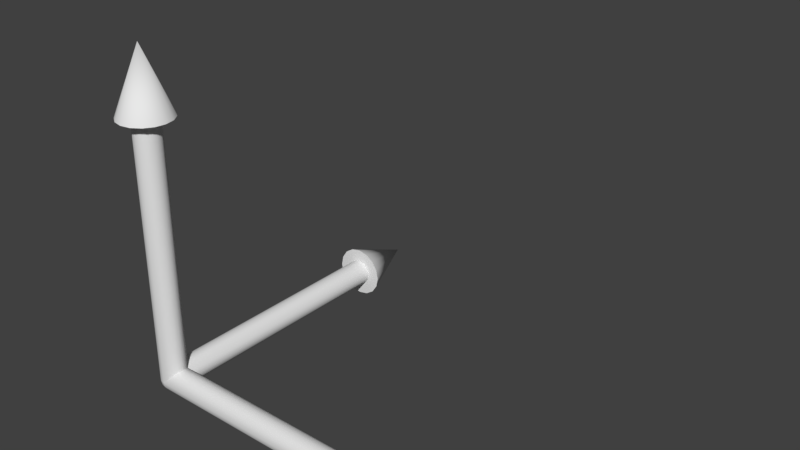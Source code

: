 # Source: axes.blend  (saved by Blender 2.79.0; exported with 4.5.12 LTS)
import bpy
from mathutils import Matrix  # noqa: F401  (used for matrix-valued properties, if any)

bpy.ops.wm.read_factory_settings(use_empty=True)
scene = bpy.context.scene
scene.name = 'Scene'

# ---- collections
col_collection_1 = bpy.data.collections.new('Collection 1'); scene.collection.children.link(col_collection_1)

# ---- world
world_world = bpy.data.worlds.new('World'); scene.world = world_world
world_world.color = (0.05088, 0.05088, 0.05088)
world_world.use_sun_shadow = False
world_world.sun_shadow_jitter_overblur = 0.0
world_world.cycles.sampling_method = 'MANUAL'

# ---- meshes
me_axes_default = bpy.data.meshes.new('axes_default')
me_axes_default.from_pydata([(2.0, 1.225e-16, -0.1), (2.0, 1.225e-16, -0.2), (2.0, 0.07654, -0.1848), (2.0, 0.03827, -0.09239), (2.0, -0.03827, -0.09239), (2.0, -0.07654, -0.1848), (2.0, 0.1414, -0.1414), (2.0, 0.07071, -0.07071), (2.0, 0.1848, -0.07654), (2.0, 0.09239, -0.03827), (2.0, 0.2, 2.488e-16), (2.0, 0.1, 2.449e-16), (2.0, 0.1848, 0.07654), (2.0, 0.09239, 0.03827), (2.0, 0.03827, 0.09239), (2.0, 0.07654, 0.1848), (2.0, 8.891e-17, 0.2), (2.0, 1.057e-16, 0.1), (2.0, 0.07071, 0.07071), (2.0, 0.1414, 0.1414), (2.0, -0.07654, 0.1848), (2.0, -0.03827, 0.09239), (2.0, -0.07071, -0.07071), (2.0, -0.1414, -0.1414), (2.0, -0.09239, -0.03827), (2.0, -0.1848, -0.07654), (2.0, -0.1, 2.281e-16), (2.0, -0.2, 2.152e-16), (2.0, -0.09239, 0.03827), (2.0, -0.1848, 0.07654), (2.0, -0.1414, 0.1414), (2.0, -0.07071, 0.07071), (0.09239, 0.03827, -2.0), (0.1848, 0.07654, -2.0), (0.2, 1.225e-16, -2.0), (0.1, 1.225e-16, -2.0), (0.07071, 0.07071, -2.0), (0.1414, 0.1414, -2.0), (0.03827, 0.09239, -2.0), (0.07654, 0.1848, -2.0), (2.235e-14, 0.1, -2.0), (2.234e-14, 0.2, -2.0), (-0.03827, 0.09239, -2.0), (-0.07654, 0.1848, -2.0), (0.1848, -0.07654, -2.0), (0.09239, -0.03827, -2.0), (-0.1, 1.057e-16, -2.0), (-0.2, 8.891e-17, -2.0), (-0.1848, 0.07654, -2.0), (-0.09239, 0.03827, -2.0), (-0.09239, -0.03827, -2.0), (-0.1848, -0.07654, -2.0), (-0.1414, 0.1414, -2.0), (-0.07071, 0.07071, -2.0), (0.1414, -0.1414, -2.0), (0.07071, -0.07071, -2.0), (0.07654, -0.1848, -2.0), (0.03827, -0.09239, -2.0), (2.238e-14, -0.2, -2.0), (2.236e-14, -0.1, -2.0), (-0.07654, -0.1848, -2.0), (-0.03827, -0.09239, -2.0), (-0.07071, -0.07071, -2.0), (-0.1414, -0.1414, -2.0), (0.03827, 2.0, -0.09239), (0.07654, 2.0, -0.1848), (-5.241e-16, 2.0, -0.2), (-5.27e-16, 2.0, -0.1), (0.07071, 2.0, -0.07071), (0.1414, 2.0, -0.1414), (0.09239, 2.0, -0.03827), (0.1848, 2.0, -0.07654), (0.1, 2.0, 1.911e-16), (0.2, 2.0, 1.978e-16), (0.09239, 2.0, 0.03827), (0.1848, 2.0, 0.07654), (-0.07654, 2.0, -0.1848), (-0.03827, 2.0, -0.09239), (-5.494e-16, 2.0, 0.1), (-5.69e-16, 2.0, 0.2), (0.07654, 2.0, 0.1848), (0.03827, 2.0, 0.09239), (-0.03827, 2.0, 0.09239), (-0.07654, 2.0, 0.1848), (0.1414, 2.0, 0.1414), (0.07071, 2.0, 0.07071), (-0.1414, 2.0, -0.1414), (-0.07071, 2.0, -0.07071), (-0.1848, 2.0, -0.07654), (-0.09239, 2.0, -0.03827), (-0.2, 2.0, 1.529e-16), (-0.1, 2.0, 1.686e-16), (-0.1848, 2.0, 0.07654), (-0.09239, 2.0, 0.03827), (-0.07071, 2.0, 0.07071), (-0.1414, 2.0, 0.1414), (0.09239, 0.03827, -0.09239), (0.1, 6.123e-18, -0.1), (0.07071, 0.07071, -0.07071), (0.09239, 0.09239, -0.03827), (0.1, 0.1, 1.151e-17), (0.09239, 0.09239, 0.03827), (2.5, 1.556e-16, 3.021e-16), (3.315e-17, -0.03827, 0.09239), (-1.537e-17, -1.559e-17, 0.1), (0.03827, 0.03827, 0.09239), (0.07071, 0.07071, 0.07071), (0.09239, -0.03827, -0.09239), (0.07071, -0.07071, -0.07071), (0.03827, -0.09239, -0.03827), (2.521e-17, -0.1, -2.179e-17), (9.759e-17, -0.07071, 0.07071), (1.7e-16, -0.09239, 0.03827), (0.03827, 0.09239, -0.09239), (3.693e-16, 0.1, -0.1), (2.804e-14, 1.556e-16, -2.5), (-0.09239, 0.03827, -0.03827), (-0.1, 4.152e-16, -3.909e-16), (-0.07071, 0.07071, -0.07071), (-0.03827, 0.09239, -0.09239), (-0.03827, -0.09239, -5.297e-16), (-0.09239, -0.03827, -9.389e-16), (-0.07071, -0.07071, -8.578e-16), (-6.632e-16, 2.5, 2.312e-16), (-0.09239, 3.778e-16, 0.03827), (-0.03827, 1.453e-16, 0.09239), (-0.07071, 2.806e-16, 0.07071), (-0.08536, -0.03827, 0.03536), (-0.06533, -0.03827, 0.06533), (-0.03536, -0.03827, 0.08536), (-0.06533, -0.07071, 0.02706), (-0.05, -0.07071, 0.05), (-0.02706, -0.07071, 0.06533), (-0.03536, -0.09239, 0.01464), (-0.02706, -0.09239, 0.02706), (-0.01464, -0.09239, 0.03536)], [], [(0, 3, 2, 1), (0, 1, 5, 4), (3, 7, 6, 2), (7, 9, 8, 6), (9, 11, 10, 8), (10, 11, 13, 12), (14, 17, 16, 15), (18, 14, 15, 19), (13, 18, 19, 12), (16, 17, 21, 20), (22, 4, 5, 23), (24, 22, 23, 25), (26, 24, 25, 27), (26, 27, 29, 28), (21, 31, 30, 20), (31, 28, 29, 30), (32, 35, 34, 33), (36, 32, 33, 37), (38, 36, 37, 39), (40, 38, 39, 41), (40, 41, 43, 42), (34, 35, 45, 44), (46, 49, 48, 47), (46, 47, 51, 50), (49, 53, 52, 48), (53, 42, 43, 52), (45, 55, 54, 44), (55, 57, 56, 54), (57, 59, 58, 56), (58, 59, 61, 60), (62, 50, 51, 63), (61, 62, 63, 60), (64, 67, 66, 65), (68, 64, 65, 69), (70, 68, 69, 71), (72, 70, 71, 73), (72, 73, 75, 74), (66, 67, 77, 76), (78, 81, 80, 79), (78, 79, 83, 82), (81, 85, 84, 80), (85, 74, 75, 84), (77, 87, 86, 76), (87, 89, 88, 86), (89, 91, 90, 88), (90, 91, 93, 92), (94, 82, 83, 95), (93, 94, 95, 92), (3, 0, 97, 96), (7, 3, 96, 98), (9, 7, 98, 99), (11, 9, 99, 100), (11, 100, 101, 13), (98, 96, 32, 36), (99, 98, 68, 70), (100, 99, 70, 72), (8, 10, 102), (6, 8, 102), (2, 6, 102), (1, 2, 102), (1, 102, 5), (102, 10, 12), (102, 16, 20), (17, 104, 103, 21), (17, 14, 105, 104), (14, 18, 106, 105), (18, 13, 101, 106), (106, 101, 74, 85), (101, 100, 72, 74), (12, 19, 102), (19, 15, 102), (15, 16, 102), (4, 22, 108, 107), (22, 24, 109, 108), (24, 26, 110, 109), (27, 25, 102), (27, 102, 29), (25, 23, 102), (23, 5, 102), (31, 21, 103, 111), (28, 31, 111, 112), (30, 29, 102), (20, 30, 102), (97, 0, 4, 107), (97, 107, 45, 35), (96, 97, 35, 32), (107, 108, 55, 45), (36, 38, 113, 98), (38, 40, 114, 113), (41, 39, 115), (41, 115, 43), (39, 37, 115), (37, 33, 115), (33, 34, 115), (115, 34, 44), (115, 58, 60), (49, 46, 117, 116), (53, 49, 116, 118), (42, 53, 118, 119), (52, 43, 115), (48, 52, 115), (47, 48, 115), (47, 115, 51), (57, 55, 108, 109), (59, 110, 120, 61), (59, 57, 109, 110), (56, 58, 115), (54, 56, 115), (44, 54, 115), (50, 62, 122, 121), (62, 61, 120, 122), (60, 63, 115), (63, 51, 115), (67, 114, 119, 77), (64, 68, 98, 113), (73, 71, 123), (73, 123, 75), (71, 69, 123), (69, 65, 123), (65, 66, 123), (123, 66, 76), (123, 90, 92), (81, 78, 104, 105), (105, 106, 85, 81), (84, 75, 123), (80, 84, 123), (79, 80, 123), (79, 123, 83), (89, 87, 118, 116), (91, 117, 124, 93), (91, 89, 116, 117), (88, 90, 123), (86, 88, 123), (76, 86, 123), (82, 94, 126, 125), (94, 93, 124, 126), (92, 95, 123), (95, 83, 123), (114, 40, 42, 119), (113, 114, 67, 64), (119, 118, 87, 77), (117, 46, 50, 121), (124, 117, 121, 127), (126, 124, 127, 128), (125, 126, 128, 129), (104, 78, 82, 125), (127, 121, 122, 130), (128, 127, 130, 131), (129, 128, 131, 132), (103, 104, 125, 129), (130, 122, 120, 133), (131, 130, 133, 134), (132, 131, 134, 135), (111, 103, 129, 132), (120, 110, 133), (134, 133, 110), (135, 134, 110), (112, 111, 132, 135), (110, 112, 135), (110, 26, 28, 112)])
me_axes_default.polygons.foreach_set('use_smooth', [True] * 160)
_k = set([(0, 3), (0, 4), (1, 2), (1, 5), (2, 6), (3, 7), (4, 22), (5, 23), (6, 8), (7, 9), (8, 10), (9, 11), (10, 12), (11, 13), (12, 19), (13, 18), (14, 17), (14, 18), (15, 16), (15, 19), (16, 20), (17, 21), (20, 30), (21, 31), (22, 24), (23, 25), (24, 26), (25, 27), (26, 28), (27, 29), (28, 31), (29, 30), (32, 35), (32, 36), (33, 34), (33, 37), (34, 44), (35, 45), (36, 38), (37, 39), (38, 40), (39, 41), (40, 42), (41, 43), (42, 53), (43, 52), (44, 54), (45, 55), (46, 49), (46, 50), (47, 48), (47, 51), (48, 52), (49, 53), (50, 62), (51, 63), (54, 56), (55, 57), (56, 58), (57, 59), (58, 60), (59, 61), (60, 63), (61, 62), (64, 67), (64, 68), (65, 66), (65, 69), (66, 76), (67, 77), (68, 70), (69, 71), (70, 72), (71, 73), (72, 74), (73, 75), (74, 85), (75, 84), (76, 86), (77, 87), (78, 81), (78, 82), (79, 80), (79, 83), (80, 84), (81, 85), (82, 94), (83, 95), (86, 88), (87, 89), (88, 90), (89, 91), (90, 92), (91, 93), (92, 95), (93, 94), (96, 97), (96, 98), (97, 107), (98, 99), (98, 113), (99, 100), (100, 101), (101, 106), (104, 105), (105, 106), (107, 108), (108, 109), (109, 110), (113, 114), (114, 119), (116, 117), (116, 118), (118, 119)])
me_axes_default.attributes.new('sharp_edge', 'BOOLEAN', 'EDGE').data.foreach_set('value', [ (min(e.vertices), max(e.vertices)) in _k for e in me_axes_default.edges])
_uv = me_axes_default.uv_layers.new(name='UVMap')
_uv.uv.foreach_set('vector', [0.0582, 0.8494, 0.03769, 0.8516, 0.04722, 0.8931, 0.06929, 0.8853, 0.0582, 0.8494, 0.06929, 0.8853, 0.0891, 0.8796, 0.07777, 0.8441, 0.03769, 0.8516, 0.0166, 0.8527, 0.01658, 0.9031, 0.04722, 0.8931, 0.3203, 0.8514, 0.3004, 0.85, 0.2946, 0.889, 0.3248, 0.8971, 0.3004, 0.85, 0.2805, 0.8466, 0.272, 0.8825, 0.2946, 0.889, 0.272, 0.8825, 0.2805, 0.8466, 0.261, 0.8454, 0.2536, 0.8771, 0.2243, 0.8388, 0.2061, 0.8363, 0.2031, 0.8681, 0.2197, 0.8701, 0.2426, 0.8418, 0.2243, 0.8388, 0.2197, 0.8701, 0.2364, 0.8731, 0.261, 0.8454, 0.2426, 0.8418, 0.2364, 0.8731, 0.2536, 0.8771, 0.2031, 0.8681, 0.2061, 0.8363, 0.188, 0.8374, 0.1872, 0.8666, 0.09727, 0.8419, 0.07777, 0.8441, 0.0891, 0.8796, 0.1069, 0.8747, 0.1161, 0.8401, 0.09727, 0.8419, 0.1069, 0.8747, 0.1236, 0.8711, 0.1343, 0.8391, 0.1161, 0.8401, 0.1236, 0.8711, 0.1394, 0.8685, 0.1343, 0.8391, 0.1394, 0.8685, 0.1555, 0.8672, 0.1522, 0.8358, 0.188, 0.8374, 0.1703, 0.8363, 0.1716, 0.8665, 0.1872, 0.8666, 0.1703, 0.8363, 0.1522, 0.8358, 0.1555, 0.8672, 0.1716, 0.8665, 0.6322, 0.8493, 0.6122, 0.8458, 0.6038, 0.8818, 0.6264, 0.8883, 0.6521, 0.8507, 0.6322, 0.8493, 0.6264, 0.8883, 0.6565, 0.8963, 0.3695, 0.8508, 0.3484, 0.8519, 0.3483, 0.9022, 0.379, 0.8923, 0.39, 0.8486, 0.3695, 0.8508, 0.379, 0.8923, 0.401, 0.8845, 0.39, 0.8486, 0.401, 0.8845, 0.4208, 0.8787, 0.4095, 0.8433, 0.6038, 0.8818, 0.6122, 0.8458, 0.5928, 0.8447, 0.5854, 0.8763, 0.466, 0.8383, 0.4478, 0.8393, 0.4553, 0.8703, 0.4712, 0.8677, 0.466, 0.8383, 0.4712, 0.8677, 0.4872, 0.8664, 0.484, 0.835, 0.4478, 0.8393, 0.429, 0.8411, 0.4387, 0.8739, 0.4553, 0.8703, 0.429, 0.8411, 0.4095, 0.8433, 0.4208, 0.8787, 0.4387, 0.8739, 0.5928, 0.8447, 0.5744, 0.841, 0.5682, 0.8723, 0.5854, 0.8763, 0.5744, 0.841, 0.5561, 0.838, 0.5515, 0.8693, 0.5682, 0.8723, 0.5561, 0.838, 0.5379, 0.8355, 0.5348, 0.8673, 0.5515, 0.8693, 0.5348, 0.8673, 0.5379, 0.8355, 0.5198, 0.8366, 0.519, 0.8659, 0.502, 0.8355, 0.484, 0.835, 0.4872, 0.8664, 0.5033, 0.8657, 0.5198, 0.8366, 0.502, 0.8355, 0.5033, 0.8657, 0.519, 0.8659, 0.9589, 0.8504, 0.939, 0.8468, 0.9304, 0.8828, 0.953, 0.8893, 0.9788, 0.8518, 0.9589, 0.8504, 0.953, 0.8893, 0.9831, 0.8975, 0.6962, 0.8512, 0.6751, 0.8522, 0.6749, 0.9026, 0.7055, 0.8927, 0.7167, 0.8491, 0.6962, 0.8512, 0.7055, 0.8927, 0.7276, 0.885, 0.7167, 0.8491, 0.7276, 0.885, 0.7475, 0.8793, 0.7363, 0.8438, 0.9304, 0.8828, 0.939, 0.8468, 0.9196, 0.8456, 0.912, 0.8773, 0.7928, 0.839, 0.7746, 0.8399, 0.782, 0.8709, 0.7978, 0.8684, 0.7928, 0.839, 0.7978, 0.8684, 0.8139, 0.8671, 0.8108, 0.8357, 0.7746, 0.8399, 0.7558, 0.8416, 0.7653, 0.8745, 0.782, 0.8709, 0.7558, 0.8416, 0.7363, 0.8438, 0.7475, 0.8793, 0.7653, 0.8745, 0.9196, 0.8456, 0.9011, 0.842, 0.8949, 0.8732, 0.912, 0.8773, 0.9011, 0.842, 0.8829, 0.8389, 0.8781, 0.8702, 0.8949, 0.8732, 0.8829, 0.8389, 0.8647, 0.8363, 0.8615, 0.8681, 0.8781, 0.8702, 0.8615, 0.8681, 0.8647, 0.8363, 0.8465, 0.8374, 0.8457, 0.8666, 0.8288, 0.8362, 0.8108, 0.8357, 0.8139, 0.8671, 0.83, 0.8664, 0.8465, 0.8374, 0.8288, 0.8362, 0.83, 0.8664, 0.8457, 0.8666, 0.03769, 0.8516, 0.0582, 0.8494, 0.06033, 0.05237, 0.04204, 0.04925, 0.0166, 0.8527, 0.03769, 0.8516, 0.04204, 0.04925, 0.02266, 0.04002, 0.3004, 0.85, 0.3203, 0.8514, 0.3163, 0.04051, 0.2969, 0.0497, 0.2805, 0.8466, 0.3004, 0.85, 0.2969, 0.0497, 0.2787, 0.05277, 0.2805, 0.8466, 0.2787, 0.05277, 0.2604, 0.04981, 0.261, 0.8454, 0.6485, 0.03979, 0.6291, 0.04896, 0.6322, 0.8493, 0.6521, 0.8507, 0.7037, 0.04885, 0.6844, 0.03956, 0.6751, 0.8522, 0.6962, 0.8512, 0.722, 0.05202, 0.7037, 0.04885, 0.6962, 0.8512, 0.7167, 0.8491, 0.2946, 0.889, 0.272, 0.8825, 0.1746, 0.9875, 0.3248, 0.8971, 0.2946, 0.889, 0.1746, 0.9875, 0.04722, 0.8931, 0.01658, 0.9031, 0.1746, 0.9875, 0.06929, 0.8853, 0.04722, 0.8931, 0.1746, 0.9875, 0.06929, 0.8853, 0.1746, 0.9875, 0.0891, 0.8796, 0.1746, 0.9875, 0.272, 0.8825, 0.2536, 0.8771, 0.1746, 0.9875, 0.2031, 0.8681, 0.1872, 0.8666, 0.2061, 0.8363, 0.2058, 0.01341, 0.1876, 0.01341, 0.188, 0.8374, 0.2061, 0.8363, 0.2243, 0.8388, 0.224, 0.02849, 0.2058, 0.01341, 0.2243, 0.8388, 0.2426, 0.8418, 0.2422, 0.04128, 0.224, 0.02849, 0.2426, 0.8418, 0.261, 0.8454, 0.2604, 0.04981, 0.2422, 0.04128, 0.7585, 0.04073, 0.7403, 0.04915, 0.7363, 0.8438, 0.7558, 0.8416, 0.7403, 0.04915, 0.722, 0.05202, 0.7167, 0.8491, 0.7363, 0.8438, 0.2536, 0.8771, 0.2364, 0.8731, 0.1746, 0.9875, 0.2364, 0.8731, 0.2197, 0.8701, 0.1746, 0.9875, 0.2197, 0.8701, 0.2031, 0.8681, 0.1746, 0.9875, 0.07777, 0.8441, 0.09727, 0.8419, 0.09679, 0.04098, 0.07859, 0.04945, 0.09727, 0.8419, 0.1161, 0.8401, 0.1149, 0.0283, 0.09679, 0.04098, 0.1161, 0.8401, 0.1343, 0.8391, 0.1331, 0.01334, 0.1149, 0.0283, 0.1394, 0.8685, 0.1236, 0.8711, 0.1746, 0.9875, 0.1394, 0.8685, 0.1746, 0.9875, 0.1555, 0.8672, 0.1236, 0.8711, 0.1069, 0.8747, 0.1746, 0.9875, 0.1069, 0.8747, 0.0891, 0.8796, 0.1746, 0.9875, 0.1703, 0.8363, 0.188, 0.8374, 0.1876, 0.01341, 0.1694, 0.01339, 0.1522, 0.8358, 0.1703, 0.8363, 0.1694, 0.01339, 0.1512, 0.01337, 0.1716, 0.8665, 0.1555, 0.8672, 0.1746, 0.9875, 0.1872, 0.8666, 0.1716, 0.8665, 0.1746, 0.9875, 0.06033, 0.05237, 0.0582, 0.8494, 0.07777, 0.8441, 0.07859, 0.04945, 0.6109, 0.05203, 0.5927, 0.04905, 0.5928, 0.8447, 0.6122, 0.8458, 0.6291, 0.04896, 0.6109, 0.05203, 0.6122, 0.8458, 0.6322, 0.8493, 0.5927, 0.04905, 0.5744, 0.04052, 0.5744, 0.841, 0.5928, 0.8447, 0.3484, 0.8519, 0.3695, 0.8508, 0.3743, 0.04841, 0.3549, 0.03916, 0.3695, 0.8508, 0.39, 0.8486, 0.3926, 0.05153, 0.3743, 0.04841, 0.401, 0.8845, 0.379, 0.8923, 0.5062, 0.9867, 0.401, 0.8845, 0.5062, 0.9867, 0.4208, 0.8787, 0.379, 0.8923, 0.3483, 0.9022, 0.5062, 0.9867, 0.6565, 0.8963, 0.6264, 0.8883, 0.5062, 0.9867, 0.6264, 0.8883, 0.6038, 0.8818, 0.5062, 0.9867, 0.5062, 0.9867, 0.6038, 0.8818, 0.5854, 0.8763, 0.5062, 0.9867, 0.5348, 0.8673, 0.519, 0.8659, 0.4478, 0.8393, 0.466, 0.8383, 0.4653, 0.01253, 0.4472, 0.02749, 0.429, 0.8411, 0.4478, 0.8393, 0.4472, 0.02749, 0.429, 0.04016, 0.4095, 0.8433, 0.429, 0.8411, 0.429, 0.04016, 0.4108, 0.04862, 0.4387, 0.8739, 0.4208, 0.8787, 0.5062, 0.9867, 0.4553, 0.8703, 0.4387, 0.8739, 0.5062, 0.9867, 0.4712, 0.8677, 0.4553, 0.8703, 0.5062, 0.9867, 0.4712, 0.8677, 0.5062, 0.9867, 0.4872, 0.8664, 0.5561, 0.838, 0.5744, 0.841, 0.5744, 0.04052, 0.5562, 0.02773, 0.5379, 0.8355, 0.538, 0.01263, 0.5199, 0.01262, 0.5198, 0.8366, 0.5379, 0.8355, 0.5561, 0.838, 0.5562, 0.02773, 0.538, 0.01263, 0.5515, 0.8693, 0.5348, 0.8673, 0.5062, 0.9867, 0.5682, 0.8723, 0.5515, 0.8693, 0.5062, 0.9867, 0.5854, 0.8763, 0.5682, 0.8723, 0.5062, 0.9867, 0.484, 0.835, 0.502, 0.8355, 0.5017, 0.0126, 0.4835, 0.01257, 0.502, 0.8355, 0.5198, 0.8366, 0.5199, 0.01262, 0.5017, 0.0126, 0.519, 0.8659, 0.5033, 0.8657, 0.5062, 0.9867, 0.5033, 0.8657, 0.4872, 0.8664, 0.5062, 0.9867, 0.939, 0.8468, 0.9403, 0.05304, 0.9221, 0.05003, 0.9196, 0.8456, 0.9589, 0.8504, 0.9788, 0.8518, 0.978, 0.0409, 0.9586, 0.05002, 0.7276, 0.885, 0.7055, 0.8927, 0.8325, 0.9874, 0.7276, 0.885, 0.8325, 0.9874, 0.7475, 0.8793, 0.7055, 0.8927, 0.6749, 0.9026, 0.8325, 0.9874, 0.9831, 0.8975, 0.953, 0.8893, 0.8325, 0.9874, 0.953, 0.8893, 0.9304, 0.8828, 0.8325, 0.9874, 0.8325, 0.9874, 0.9304, 0.8828, 0.912, 0.8773, 0.8325, 0.9874, 0.8615, 0.8681, 0.8457, 0.8666, 0.7746, 0.8399, 0.7928, 0.839, 0.7949, 0.01319, 0.7767, 0.02811, 0.7767, 0.02811, 0.7585, 0.04073, 0.7558, 0.8416, 0.7746, 0.8399, 0.7653, 0.8745, 0.7475, 0.8793, 0.8325, 0.9874, 0.782, 0.8709, 0.7653, 0.8745, 0.8325, 0.9874, 0.7978, 0.8684, 0.782, 0.8709, 0.8325, 0.9874, 0.7978, 0.8684, 0.8325, 0.9874, 0.8139, 0.8671, 0.8829, 0.8389, 0.9011, 0.842, 0.9039, 0.04145, 0.8858, 0.02861, 0.8647, 0.8363, 0.8676, 0.01347, 0.8494, 0.01342, 0.8465, 0.8374, 0.8647, 0.8363, 0.8829, 0.8389, 0.8858, 0.02861, 0.8676, 0.01347, 0.8781, 0.8702, 0.8615, 0.8681, 0.8325, 0.9874, 0.8949, 0.8732, 0.8781, 0.8702, 0.8325, 0.9874, 0.912, 0.8773, 0.8949, 0.8732, 0.8325, 0.9874, 0.8108, 0.8357, 0.8288, 0.8362, 0.8313, 0.01335, 0.8131, 0.01328, 0.8288, 0.8362, 0.8465, 0.8374, 0.8494, 0.01342, 0.8313, 0.01335, 0.8457, 0.8666, 0.83, 0.8664, 0.8325, 0.9874, 0.83, 0.8664, 0.8139, 0.8671, 0.8325, 0.9874, 0.3926, 0.05153, 0.39, 0.8486, 0.4095, 0.8433, 0.4108, 0.04862, 0.9586, 0.05002, 0.9403, 0.05304, 0.939, 0.8468, 0.9589, 0.8504, 0.9221, 0.05003, 0.9039, 0.04145, 0.9011, 0.842, 0.9196, 0.8456, 0.4653, 0.01253, 0.466, 0.8383, 0.484, 0.835, 0.4835, 0.01257, 0.3485, 0.9819, 0.3642, 0.9782, 0.3597, 0.9627, 0.3462, 0.9668, 0.3327, 0.9829, 0.3485, 0.9819, 0.3462, 0.9668, 0.3331, 0.968, 0.3173, 0.9812, 0.3327, 0.9829, 0.3331, 0.968, 0.3201, 0.9666, 0.7949, 0.01319, 0.7928, 0.839, 0.8108, 0.8357, 0.8131, 0.01328, 0.3462, 0.9668, 0.3597, 0.9627, 0.3528, 0.9488, 0.3431, 0.9529, 0.3331, 0.968, 0.3462, 0.9668, 0.3431, 0.9529, 0.3333, 0.9542, 0.3201, 0.9666, 0.3331, 0.968, 0.3333, 0.9542, 0.3235, 0.9528, 0.307, 0.9623, 0.3021, 0.9772, 0.3173, 0.9812, 0.3201, 0.9666, 0.3431, 0.9529, 0.3528, 0.9488, 0.3438, 0.9365, 0.3389, 0.9393, 0.3333, 0.9542, 0.3431, 0.9529, 0.3389, 0.9393, 0.3334, 0.9402, 0.3235, 0.9528, 0.3333, 0.9542, 0.3334, 0.9402, 0.328, 0.9392, 0.314, 0.9486, 0.307, 0.9623, 0.3201, 0.9666, 0.3235, 0.9528, 0.3438, 0.9365, 0.3335, 0.9255, 0.3389, 0.9393, 0.3334, 0.9402, 0.3389, 0.9393, 0.3335, 0.9255, 0.328, 0.9392, 0.3334, 0.9402, 0.3335, 0.9255, 0.3231, 0.9364, 0.314, 0.9486, 0.3235, 0.9528, 0.328, 0.9392, 0.3335, 0.9255, 0.3231, 0.9364, 0.328, 0.9392, 0.1331, 0.01334, 0.1343, 0.8391, 0.1522, 0.8358, 0.1512, 0.01337])
me_axes_default.materials.append(None)
me_axes_default.use_remesh_preserve_volume = False
me_axes_default.use_remesh_preserve_attributes = False
me_axes_default.use_mirror_vertex_groups = False
me_axes_default.update()
me_axes_default.normals_split_custom_set([tuple(v) for v in zip(*[iter([-1.0, 0.0, 0.0, -1.0, 0.0, 0.0, -1.0, 0.0, 0.0, -1.0, 0.0, 0.0, -1.0, 0.0, 0.0, -1.0, 0.0, 0.0, -1.0, 0.0, 0.0, -1.0, 0.0, 0.0, -1.0, 0.0, 0.0, -1.0, 0.0, 0.0, -1.0, 0.0, 0.0, -1.0, 0.0, 0.0, -1.0, 0.0, 0.0, -1.0, 0.0, 0.0, -1.0, 0.0, 0.0, -1.0, 0.0, 0.0, -1.0, 0.0, 0.0, -1.0, 0.0, 0.0, -1.0, 0.0, 0.0, -1.0, 0.0, 0.0, -1.0, 0.0, 0.0, -1.0, 0.0, 0.0, -1.0, 0.0, 0.0, -1.0, 0.0, 0.0, -1.0, 0.0, 0.0, -1.0, 0.0, 0.0, -1.0, 0.0, 0.0, -1.0, 0.0, 0.0, -1.0, 0.0, 0.0, -1.0, 0.0, 0.0, -1.0, 0.0, 0.0, -1.0, 0.0, 0.0, -1.0, 0.0, 0.0, -1.0, 0.0, 0.0, -1.0, 0.0, 0.0, -1.0, 0.0, 0.0, -1.0, 0.0, 0.0, -1.0, 0.0, 0.0, -1.0, 0.0, 0.0, -1.0, 0.0, 0.0, -1.0, 0.0, 0.0, -1.0, 0.0, 0.0, -1.0, 0.0, 0.0, -1.0, 0.0, 0.0, -1.0, 0.0, 0.0, -1.0, 0.0, 0.0, -1.0, 0.0, 0.0, -1.0, 0.0, 0.0, -1.0, 0.0, 0.0, -1.0, 0.0, 0.0, -1.0, 0.0, 0.0, -1.0, 0.0, 0.0, -1.0, 0.0, 0.0, -1.0, 0.0, 0.0, -1.0, 0.0, 0.0, -1.0, 0.0, 0.0, -1.0, 0.0, 0.0, -1.0, 0.0, 0.0, -1.0, 0.0, 0.0, -1.0, 0.0, 0.0, -1.0, 0.0, 0.0, -1.0, 0.0, 0.0, -1.0, 0.0, 0.0, -1.0, 0.0, 0.0, 0.0, 0.0, 1.0, 0.0, 0.0, 1.0, 0.0, 0.0, 1.0, 0.0, 0.0, 1.0, 0.0, 0.0, 1.0, 0.0, 0.0, 1.0, 0.0, 0.0, 1.0, 0.0, 0.0, 1.0, 0.0, 0.0, 1.0, 0.0, 0.0, 1.0, 0.0, 0.0, 1.0, 0.0, 0.0, 1.0, 0.0, 0.0, 1.0, 0.0, 0.0, 1.0, 0.0, 0.0, 1.0, 0.0, 0.0, 1.0, 0.0, 0.0, 1.0, 0.0, 0.0, 1.0, 0.0, 0.0, 1.0, 0.0, 0.0, 1.0, 0.0, 0.0, 1.0, 0.0, 0.0, 1.0, 0.0, 0.0, 1.0, 0.0, 0.0, 1.0, 0.0, 0.0, 1.0, 0.0, 0.0, 1.0, 0.0, 0.0, 1.0, 0.0, 0.0, 1.0, 0.0, 0.0, 1.0, 0.0, 0.0, 1.0, 0.0, 0.0, 1.0, 0.0, 0.0, 1.0, 0.0, 0.0, 1.0, 0.0, 0.0, 1.0, 0.0, 0.0, 1.0, 0.0, 0.0, 1.0, 0.0, 0.0, 1.0, 0.0, 0.0, 1.0, 0.0, 0.0, 1.0, 0.0, 0.0, 1.0, 0.0, 0.0, 1.0, 0.0, 0.0, 1.0, 0.0, 0.0, 1.0, 0.0, 0.0, 1.0, 0.0, 0.0, 1.0, 0.0, 0.0, 1.0, 0.0, 0.0, 1.0, 0.0, 0.0, 1.0, 0.0, 0.0, 1.0, 0.0, 0.0, 1.0, 0.0, 0.0, 1.0, 0.0, 0.0, 1.0, 0.0, 0.0, 1.0, 0.0, 0.0, 1.0, 0.0, 0.0, 1.0, 0.0, 0.0, 1.0, 0.0, 0.0, 1.0, 0.0, 0.0, 1.0, 0.0, 0.0, 1.0, 0.0, 0.0, 1.0, 0.0, 0.0, 1.0, 0.0, 0.0, 1.0, 0.0, 0.0, 1.0, 0.0, 0.0, 1.0, 0.0, -1.0, 0.0, 0.0, -1.0, 0.0, 0.0, -1.0, 0.0, 0.0, -1.0, 0.0, 0.0, -1.0, 0.0, 0.0, -1.0, 0.0, 0.0, -1.0, 0.0, 0.0, -1.0, 0.0, 0.0, -1.0, 0.0, 0.0, -1.0, 0.0, 0.0, -1.0, 0.0, 0.0, -1.0, 0.0, 0.0, -1.0, 0.0, 0.0, -1.0, 0.0, 0.0, -1.0, 0.0, 0.0, -1.0, 0.0, 0.0, -1.0, 0.0, 0.0, -1.0, 0.0, 0.0, -1.0, 0.0, 0.0, -1.0, 0.0, 0.0, -1.0, 0.0, 0.0, -1.0, 0.0, 0.0, -1.0, 0.0, 0.0, -1.0, 0.0, 0.0, -1.0, 0.0, 0.0, -1.0, 0.0, 0.0, -1.0, 0.0, 0.0, -1.0, 0.0, 0.0, -1.0, 0.0, 0.0, -1.0, 0.0, 0.0, -1.0, 0.0, 0.0, -1.0, 0.0, 0.0, -1.0, 0.0, 0.0, -1.0, 0.0, 0.0, -1.0, 0.0, 0.0, -1.0, 0.0, 0.0, -1.0, 0.0, 0.0, -1.0, 0.0, 0.0, -1.0, 0.0, 0.0, -1.0, 0.0, 0.0, -1.0, 0.0, 0.0, -1.0, 0.0, 0.0, -1.0, 0.0, 0.0, -1.0, 0.0, 0.0, -1.0, 0.0, 0.0, -1.0, 0.0, 0.0, -1.0, 0.0, 0.0, -1.0, 0.0, 0.0, -1.0, 0.0, 0.0, -1.0, 0.0, 0.0, -1.0, 0.0, 0.0, -1.0, 0.0, 0.0, -1.0, 0.0, 0.0, -1.0, 0.0, 0.0, -1.0, 0.0, 0.0, -1.0, 0.0, 0.0, -1.0, 0.0, 0.0, -1.0, 0.0, 0.0, -1.0, 0.0, 0.0, -1.0, 0.0, 0.0, -1.0, 0.0, 0.0, -1.0, 0.0, 0.0, -1.0, 0.0, 0.0, -1.0, 0.0, 0.0, 0.3827, -0.9239, 0.0, 0.0, -1.0, 0.0, 0.0, -1.0, -0.02625, 0.4469, -0.8942, 0.0, 0.7071, -0.7071, 0.0, 0.3827, -0.9239, -0.02625, 0.4469, -0.8942, 0.0, 0.7071, -0.7071, 0.0, 0.9239, -0.3827, 0.0, 0.7071, -0.7071, 0.0, 0.7071, -0.7071, -0.02625, 0.8942, -0.4469, 0.0, 1.0, -3.869e-08, 0.0, 0.9239, -0.3827, -0.02625, 0.8942, -0.4469, 0.0, 1.0, -3.446e-08, 0.0, 1.0, -3.869e-08, 0.0, 1.0, -3.446e-08, -0.02625, 0.8942, 0.4469, 0.0, 0.9239, 0.3827, 0.7071, 0.7071, 0.0, 0.8942, 0.4469, 0.02625, 0.9239, 0.3827, 0.0, 0.7071, 0.7071, 0.0, 0.8942, -0.02625, -0.4469, 0.7071, 0.0, -0.7071, 0.7071, 0.0, -0.7071, 0.9239, 0.0, -0.3827, 1.0, 0.0, 0.0, 0.8942, -0.02625, -0.4469, 0.9239, 0.0, -0.3827, 1.0, 0.0, 0.0, 0.3714, 0.8578, -0.3553, 0.3714, 0.9285, 0.0, 1.0, 0.0, -7.914e-08, 0.3714, 0.6565, -0.6565, 0.3714, 0.8578, -0.3553, 1.0, 0.0, -7.914e-08, 0.3714, 0.3553, -0.8578, 0.3714, 0.6565, -0.6565, 1.0, 0.0, -7.914e-08, 0.3714, 0.0, -0.9285, 0.3714, 0.3553, -0.8578, 1.0, 0.0, -7.914e-08, 0.3714, 0.0, -0.9285, 1.0, 0.0, -7.914e-08, 0.3714, -0.3553, -0.8578, 1.0, 0.0, -7.914e-08, 0.3714, 0.9285, 0.0, 0.3714, 0.8578, 0.3553, 1.0, 0.0, -7.914e-08, 0.3714, 0.0, 0.9285, 0.3714, -0.3553, 0.8578, 0.0, -9.672e-09, 1.0, -0.03911, -0.03911, 0.9985, -0.09464, -0.3776, 0.9211, 0.0, -0.3827, 0.9239, 0.0, -9.672e-09, 1.0, 0.0, 0.3827, 0.9239, -0.09001, 0.2898, 0.9529, -0.03911, -0.03911, 0.9985, 0.0, 0.3827, 0.9239, 0.0, 0.7071, 0.7071, -0.06723, 0.6344, 0.7701, -0.09001, 0.2898, 0.9529, 0.0, 0.7071, 0.7071, 0.0, 0.9239, 0.3827, -0.02625, 0.8942, 0.4469, -0.06723, 0.6344, 0.7701, 0.6344, -0.06723, 0.7701, 0.8942, -0.02625, 0.4469, 0.9239, 0.0, 0.3827, 0.7071, 0.0, 0.7071, 0.8942, -0.02625, 0.4469, 1.0, 0.0, 0.0, 1.0, 0.0, 0.0, 0.9239, 0.0, 0.3827, 0.3714, 0.8578, 0.3553, 0.3714, 0.6565, 0.6565, 1.0, 0.0, -7.914e-08, 0.3714, 0.6565, 0.6565, 0.3714, 0.3553, 0.8578, 1.0, 0.0, -7.914e-08, 0.3714, 0.3553, 0.8578, 0.3714, 0.0, 0.9285, 1.0, 0.0, -7.914e-08, 0.0, -0.3827, -0.9239, 0.0, -0.7071, -0.7071, -0.06723, -0.7701, -0.6344, -0.02625, -0.4469, -0.8942, 0.0, -0.7071, -0.7071, 0.0, -0.9239, -0.3827, -0.09001, -0.9529, -0.2898, -0.06723, -0.7701, -0.6344, 0.0, -0.9239, -0.3827, 0.0, -1.0, -2.902e-08, -0.06469, -0.9958, 0.06468, -0.09001, -0.9529, -0.2898, 0.3714, -0.9285, 0.0, 0.3714, -0.8578, -0.3553, 1.0, 0.0, -7.914e-08, 0.3714, -0.9285, 0.0, 1.0, 0.0, -7.914e-08, 0.3714, -0.8578, 0.3553, 0.3714, -0.8578, -0.3553, 0.3714, -0.6565, -0.6565, 1.0, 0.0, -7.914e-08, 0.3714, -0.6565, -0.6565, 0.3714, -0.3553, -0.8578, 1.0, 0.0, -7.914e-08, 0.0, -0.7071, 0.7071, 0.0, -0.3827, 0.9239, -0.09464, -0.3776, 0.9211, -0.07894, -0.6987, 0.711, 0.0, -0.9239, 0.3827, 0.0, -0.7071, 0.7071, -0.07894, -0.6987, 0.711, -0.05109, -0.9177, 0.394, 0.3714, -0.6565, 0.6565, 0.3714, -0.8578, 0.3553, 1.0, 0.0, -7.914e-08, 0.3714, -0.3553, 0.8578, 0.3714, -0.6565, 0.6565, 1.0, 0.0, -7.914e-08, 0.0, 0.0, -1.0, 0.0, 0.0, -1.0, 0.0, -0.3827, -0.9239, -0.02625, -0.4469, -0.8942, 1.0, 0.0, 0.0, 0.8942, -0.4469, 0.02625, 0.9239, -0.3827, 0.0, 1.0, 0.0, 0.0, 0.8942, 0.4469, 0.02625, 1.0, 0.0, 0.0, 1.0, 0.0, 0.0, 0.9239, 0.3827, 0.0, 0.8942, -0.4469, 0.02625, 0.6344, -0.7701, 0.06723, 0.7071, -0.7071, 0.0, 0.9239, -0.3827, 0.0, 0.7071, 0.7071, 0.0, 0.3827, 0.9239, 0.0, 0.4469, 0.8942, 0.02625, 0.7071, 0.7071, 0.0, 0.3827, 0.9239, 0.0, 0.0, 1.0, 0.0, 0.0, 1.0, 0.0, 0.4469, 0.8942, 0.02625, 0.0, 0.9285, -0.3714, 0.3553, 0.8578, -0.3714, 1.539e-08, 0.0, -1.0, 0.0, 0.9285, -0.3714, 1.539e-08, 0.0, -1.0, -0.3553, 0.8578, -0.3714, 0.3553, 0.8578, -0.3714, 0.6565, 0.6565, -0.3714, 1.539e-08, 0.0, -1.0, 0.6565, 0.6565, -0.3714, 0.8578, 0.3553, -0.3714, 1.539e-08, 0.0, -1.0, 0.8578, 0.3553, -0.3714, 0.9285, 0.0, -0.3714, 1.539e-08, 0.0, -1.0, 1.539e-08, 0.0, -1.0, 0.9285, 0.0, -0.3714, 0.8578, -0.3553, -0.3714, 1.539e-08, 0.0, -1.0, 0.0, -0.9285, -0.3714, -0.3553, -0.8578, -0.3714, -0.9239, 0.3827, 0.0, -1.0, 2.902e-08, 0.0, -0.9985, -0.03911, 0.03911, -0.9529, 0.2898, 0.09001, -0.7071, 0.7071, 0.0, -0.9239, 0.3827, 0.0, -0.9529, 0.2898, 0.09001, -0.7701, 0.6344, 0.06723, -0.3827, 0.9239, 0.0, -0.7071, 0.7071, 0.0, -0.7701, 0.6344, 0.06723, -0.4469, 0.8942, 0.02625, -0.6565, 0.6565, -0.3714, -0.3553, 0.8578, -0.3714, 1.539e-08, 0.0, -1.0, -0.8578, 0.3553, -0.3714, -0.6565, 0.6565, -0.3714, 1.539e-08, 0.0, -1.0, -0.9285, 0.0, -0.3714, -0.8578, 0.3553, -0.3714, 1.539e-08, 0.0, -1.0, -0.9285, 0.0, -0.3714, 1.539e-08, 0.0, -1.0, -0.8578, -0.3553, -0.3714, 0.3827, -0.9239, 0.0, 0.7071, -0.7071, 0.0, 0.6344, -0.7701, 0.06723, 0.2898, -0.9529, 0.09001, -9.672e-09, -1.0, 0.0, -0.06469, -0.9958, 0.06468, -0.3909, -0.92, 0.02854, -0.3827, -0.9239, 0.0, -9.672e-09, -1.0, 0.0, 0.3827, -0.9239, 0.0, 0.2898, -0.9529, 0.09001, -0.06469, -0.9958, 0.06468, 0.3553, -0.8578, -0.3714, 0.0, -0.9285, -0.3714, 1.539e-08, 0.0, -1.0, 0.6565, -0.6565, -0.3714, 0.3553, -0.8578, -0.3714, 1.539e-08, 0.0, -1.0, 0.8578, -0.3553, -0.3714, 0.6565, -0.6565, -0.3714, 1.539e-08, 0.0, -1.0, -0.9239, -0.3827, 0.0, -0.7071, -0.7071, 0.0, -0.711, -0.6987, 0.07894, -0.9224, -0.3767, 0.08541, -0.7071, -0.7071, 0.0, -0.3827, -0.9239, 0.0, -0.3909, -0.92, 0.02854, -0.711, -0.6987, 0.07894, -0.3553, -0.8578, -0.3714, -0.6565, -0.6565, -0.3714, 1.539e-08, 0.0, -1.0, -0.6565, -0.6565, -0.3714, -0.8578, -0.3553, -0.3714, 1.539e-08, 0.0, -1.0, 0.0, 0.0, -1.0, 0.0, 0.0, -1.0, -0.4469, -0.02625, -0.8942, -0.3827, 0.0, -0.9239, 0.3827, 0.0, -0.9239, 0.7071, 0.0, -0.7071, 0.7071, 0.0, -0.7071, 0.4469, -0.02625, -0.8942, 0.9285, 0.3714, 0.0, 0.8578, 0.3714, -0.3553, -1.759e-08, 1.0, 3.737e-08, 0.9285, 0.3714, 0.0, -1.759e-08, 1.0, 3.737e-08, 0.8578, 0.3714, 0.3553, 0.8578, 0.3714, -0.3553, 0.6565, 0.3714, -0.6565, -1.759e-08, 1.0, 3.737e-08, 0.6565, 0.3714, -0.6565, 0.3553, 0.3714, -0.8578, -1.759e-08, 1.0, 3.737e-08, 0.3553, 0.3714, -0.8578, 0.0, 0.3714, -0.9285, -1.759e-08, 1.0, 3.737e-08, -1.759e-08, 1.0, 3.737e-08, 0.0, 0.3714, -0.9285, -0.3553, 0.3714, -0.8578, -1.759e-08, 1.0, 3.737e-08, -0.9285, 0.3714, 0.0, -0.8578, 0.3714, 0.3553, 0.3827, 0.0, 0.9239, 2.902e-08, 0.0, 1.0, -0.03911, -0.03911, 0.9985, 0.2898, -0.09001, 0.9529, 0.2898, -0.09001, 0.9529, 0.6344, -0.06723, 0.7701, 0.7071, 0.0, 0.7071, 0.3827, 0.0, 0.9239, 0.6565, 0.3714, 0.6565, 0.8578, 0.3714, 0.3553, -1.759e-08, 1.0, 3.737e-08, 0.3553, 0.3714, 0.8578, 0.6565, 0.3714, 0.6565, -1.759e-08, 1.0, 3.737e-08, 0.0, 0.3714, 0.9285, 0.3553, 0.3714, 0.8578, -1.759e-08, 1.0, 3.737e-08, 0.0, 0.3714, 0.9285, -1.759e-08, 1.0, 3.737e-08, -0.3553, 0.3714, 0.8578, -0.9239, 0.0, -0.3827, -0.7071, 0.0, -0.7071, -0.7701, -0.06723, -0.6344, -0.9529, -0.09001, -0.2898, -1.0, 0.0, 9.672e-09, -0.9985, -0.03911, 0.03911, -0.9191, -0.09683, 0.382, -0.9239, 0.0, 0.3827, -1.0, 0.0, 9.672e-09, -0.9239, 0.0, -0.3827, -0.9529, -0.09001, -0.2898, -0.9985, -0.03911, 0.03911, -0.8578, 0.3714, -0.3553, -0.9285, 0.3714, 0.0, -1.759e-08, 1.0, 3.737e-08, -0.6565, 0.3714, -0.6565, -0.8578, 0.3714, -0.3553, -1.759e-08, 1.0, 3.737e-08, -0.3553, 0.3714, -0.8578, -0.6565, 0.3714, -0.6565, -1.759e-08, 1.0, 3.737e-08, -0.3827, 0.0, 0.9239, -0.7071, 0.0, 0.7071, -0.7046, -0.09683, 0.7029, -0.3797, -0.09683, 0.92, -0.7071, 0.0, 0.7071, -0.9239, 0.0, 0.3827, -0.9191, -0.09683, 0.382, -0.7046, -0.09683, 0.7029, -0.8578, 0.3714, 0.3553, -0.6565, 0.3714, 0.6565, -1.759e-08, 1.0, 3.737e-08, -0.6565, 0.3714, 0.6565, -0.3553, 0.3714, 0.8578, -1.759e-08, 1.0, 3.737e-08, 0.0, 1.0, 0.0, 0.0, 1.0, 0.0, -0.3827, 0.9239, 0.0, -0.4469, 0.8942, 0.02625, 0.4469, -0.02625, -0.8942, 0.0, 0.0, -1.0, 0.0, 0.0, -1.0, 0.3827, 0.0, -0.9239, -0.4469, -0.02625, -0.8942, -0.7701, -0.06723, -0.6344, -0.7071, 0.0, -0.7071, -0.3827, 0.0, -0.9239, -0.9985, -0.03911, 0.03911, -1.0, 2.902e-08, 0.0, -0.9239, -0.3827, 0.0, -0.9224, -0.3767, 0.08541, -0.9191, -0.09683, 0.382, -0.9985, -0.03911, 0.03911, -0.9224, -0.3767, 0.08541, -0.8533, -0.3737, 0.3637, -0.7046, -0.09683, 0.7029, -0.9191, -0.09683, 0.382, -0.8533, -0.3737, 0.3637, -0.6491, -0.3737, 0.6625, -0.3797, -0.09683, 0.92, -0.7046, -0.09683, 0.7029, -0.6491, -0.3737, 0.6625, -0.3462, -0.3737, 0.8605, -0.03911, -0.03911, 0.9985, 2.902e-08, 0.0, 1.0, -0.3827, 0.0, 0.9239, -0.3797, -0.09683, 0.92, -0.8533, -0.3737, 0.3637, -0.9224, -0.3767, 0.08541, -0.711, -0.6987, 0.07894, -0.6589, -0.6933, 0.2917, -0.6491, -0.3737, 0.6625, -0.8533, -0.3737, 0.3637, -0.6589, -0.6933, 0.2917, -0.4971, -0.6933, 0.5217, -0.3462, -0.3737, 0.8605, -0.6491, -0.3737, 0.6625, -0.4971, -0.6933, 0.5217, -0.2597, -0.6933, 0.6722, -0.09464, -0.3776, 0.9211, -0.03911, -0.03911, 0.9985, -0.3797, -0.09683, 0.92, -0.3462, -0.3737, 0.8605, -0.6589, -0.6933, 0.2917, -0.711, -0.6987, 0.07894, -0.3909, -0.92, 0.02854, -0.3672, -0.9133, 0.1763, -0.4971, -0.6933, 0.5217, -0.6589, -0.6933, 0.2917, -0.3672, -0.9133, 0.1763, -0.2718, -0.9133, 0.3034, -0.2597, -0.6933, 0.6722, -0.4971, -0.6933, 0.5217, -0.2718, -0.9133, 0.3034, -0.135, -0.9133, 0.3843, -0.07894, -0.6987, 0.711, -0.09464, -0.3776, 0.9211, -0.3462, -0.3737, 0.8605, -0.2597, -0.6933, 0.6722, -0.3909, -0.92, 0.02854, -0.06469, -0.9958, 0.06468, -0.3672, -0.9133, 0.1763, -0.2718, -0.9133, 0.3034, -0.3672, -0.9133, 0.1763, -0.06469, -0.9958, 0.06468, -0.135, -0.9133, 0.3843, -0.2718, -0.9133, 0.3034, -0.06469, -0.9958, 0.06468, -0.05109, -0.9177, 0.394, -0.07894, -0.6987, 0.711, -0.2597, -0.6933, 0.6722, -0.135, -0.9133, 0.3843, -0.06469, -0.9958, 0.06468, -0.05109, -0.9177, 0.394, -0.135, -0.9133, 0.3843, -0.06469, -0.9958, 0.06468, 0.0, -1.0, -2.902e-08, 0.0, -0.9239, 0.3827, -0.05109, -0.9177, 0.394])] * 3)])

# ---- objects
ob_axes_default = bpy.data.objects.new('axes_default', me_axes_default)

# ---- transforms, parenting, visibility, modifiers, constraints
ob_axes_default.location = (0.0, 0.0, 0.0)
ob_axes_default.rotation_euler = (1.571, -0.0, 0.0)
ob_axes_default.lineart.crease_threshold = 0.0

# ---- collection membership
col_collection_1.objects.link(ob_axes_default)

# ---- scene / render settings (as saved in the file)
scene.frame_start = 1; scene.frame_end = 250; scene.frame_set(1)
scene.render.engine = 'BLENDER_EEVEE_NEXT'
scene.render.resolution_percentage = 50
scene.render.dither_intensity = 0.0
scene.cycles.use_denoising = False
scene.cycles.samples = 128
scene.cycles.sampling_pattern = 'TABULATED_SOBOL'
scene.cycles.use_adaptive_sampling = False
scene.cycles.use_light_tree = False
scene.cycles.blur_glossy = 0.0
scene.cycles.sample_clamp_indirect = 0.0
scene.view_settings.view_transform = 'Standard'
bpy.context.view_layer.update()

# ---- added for rendering (the .blend has no active camera and no usable light): camera, sun
cam_auto = bpy.data.cameras.new('AutoCamera')
cam_auto.lens = 50.0
cam_auto.sensor_width = 36.0
cam_auto.clip_end = 1000.0
ob_auto_camera = bpy.data.objects.new('AutoCamera', cam_auto)
scene.collection.objects.link(ob_auto_camera)
ob_auto_camera.location = (5.47685, -4.04222, 4.61148)
ob_auto_camera.rotation_euler = (1.09748, -7.21219e-08, 0.694738)
scene.camera = ob_auto_camera
light_auto_sun = bpy.data.lights.new('AutoSun', 'SUN')
light_auto_sun.energy = 3.0
light_auto_sun.angle = 0.0523599
ob_auto_sun = bpy.data.objects.new('AutoSun', light_auto_sun)
scene.collection.objects.link(ob_auto_sun)
ob_auto_sun.rotation_euler = (0.872665, 0.174533, 0.523599)
bpy.context.view_layer.update()
